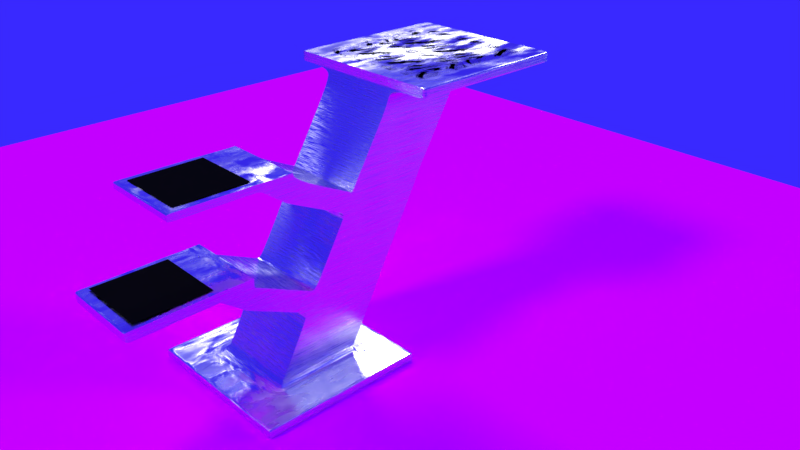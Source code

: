 # Source: SP_with_noise_textures.blend  (saved by Blender 2.79.0; exported with 4.5.12 LTS)
import bpy
from mathutils import Matrix  # noqa: F401  (used for matrix-valued properties, if any)

bpy.ops.wm.read_factory_settings(use_empty=True)
scene = bpy.context.scene
scene.name = 'Scene'

# ---- collections
col_collection_1 = bpy.data.collections.new('Collection 1'); scene.collection.children.link(col_collection_1)

# ---- images (referenced by path relative to the original .blend; pixels are not part of the script)
import os
ASSET_DIR = os.environ.get("B2B_ASSET_DIR", "")  # directory of the original .blend (textures are referenced by path, not embedded)
HERE = os.path.dirname(os.path.abspath(__file__))  # packed textures are extracted next to this script under _unpacked/

def load_image(name, relpath, width, height, colorspace="sRGB"):
    """Load a texture the original file referenced (path relative to the .blend, or extracted next to this script)."""
    p = next((c for c in (os.path.join(HERE, relpath), os.path.join(ASSET_DIR, relpath)) if relpath and os.path.exists(c)), "")
    if p:
        img = bpy.data.images.load(p, check_existing=True)
        img.name = name
    else:  # same state as the original file: an image datablock whose file is absent (Cycles renders it pink)
        img = bpy.data.images.new(name, width, height)
        img.source = "FILE"
        img.filepath = "//" + (relpath or name)
    img.colorspace_settings.name = colorspace
    return img
img_floor_material_png = load_image('floor material.png', 'floor material.png', 1024, 1024, 'sRGB')

# ---- materials (node trees are filled in below, after node groups)
mat_material_001 = bpy.data.materials.new('Material.001')
mat_material_001.alpha_threshold = 0.0
mat_material_001.roughness = 0.5
mat_material_002 = bpy.data.materials.new('Material.002')
mat_material_002.alpha_threshold = 0.0
mat_material_002.preview_render_type = 'CUBE'
mat_material_002.roughness = 0.5
mat_brushed_metal = bpy.data.materials.new('Brushed Metal')
mat_brushed_metal.alpha_threshold = 0.0
mat_brushed_metal.roughness = 0.5

# ---- material node trees
mat_material_001.use_nodes = True; mat_material_001.node_tree.nodes.clear()
_N = mat_material_001.node_tree.nodes; _L = mat_material_001.node_tree.links
n0 = _N.new('ShaderNodeOutputMaterial'); n0.name = 'Material Output'; n0.location = (300, 300)
n1 = _N.new('ShaderNodeBsdfDiffuse'); n1.name = 'Diffuse BSDF'; n1.location = (121, 296)
n2 = _N.new('ShaderNodeTexImage'); n2.name = 'Image Texture'; n2.location = (-76, 374)
n2.width = 140
n2.image = img_floor_material_png
n3 = _N.new('ShaderNodeTexCoord'); n3.name = 'Texture Coordinate'; n3.location = (-239, 387)
_L.new(n1.outputs[0], n0.inputs[0])
_L.new(n2.outputs[0], n1.inputs[0])
_L.new(n3.outputs[4], n2.inputs[0])
n0.is_active_output = True
mat_material_002.use_nodes = True; mat_material_002.node_tree.nodes.clear()
_N = mat_material_002.node_tree.nodes; _L = mat_material_002.node_tree.links
n0 = _N.new('ShaderNodeOutputMaterial'); n0.name = 'Material Output'; n0.location = (300, 300)
n1 = _N.new('ShaderNodeTexNoise'); n1.name = 'Noise Texture'; n1.location = (-85, 342)
n2 = _N.new('ShaderNodeBsdfDiffuse'); n2.name = 'Diffuse BSDF'; n2.location = (104, 316)
n2.inputs[0].default_value = (0.004242, 0.004242, 0.004242, 1.0)
_L.new(n2.outputs[0], n0.inputs[0])
_L.new(n1.outputs[1], n2.inputs[1])
n0.is_active_output = True
mat_brushed_metal.use_nodes = True; mat_brushed_metal.node_tree.nodes.clear()
_N = mat_brushed_metal.node_tree.nodes; _L = mat_brushed_metal.node_tree.links
n0 = _N.new('ShaderNodeValToRGB'); n0.name = 'ColorRamp.001'; n0.location = (-91, 94)
while len(n0.color_ramp.elements) > 1: n0.color_ramp.elements.remove(n0.color_ramp.elements[-1])
n0.color_ramp.elements[0].position = 0.4045; n0.color_ramp.elements[0].color = (0.214, 0.214, 0.214, 1.0)
_e = n0.color_ramp.elements.new(0.6273); _e.color = (0.6038, 0.6038, 0.6038, 1.0)
n1 = _N.new('ShaderNodeValToRGB'); n1.name = 'ColorRamp'; n1.location = (-83, 349)
while len(n1.color_ramp.elements) > 1: n1.color_ramp.elements.remove(n1.color_ramp.elements[-1])
n1.color_ramp.elements[0].position = 0.4045; n1.color_ramp.elements[0].color = (0.01002, 0.01002, 0.01002, 1.0)
_e = n1.color_ramp.elements.new(0.6273); _e.color = (0.1329, 0.1329, 0.1329, 1.0)
n2 = _N.new('NodeReroute'); n2.name = 'Reroute.001'; n2.location = (-138, 96)
n2.width = 16
n3 = _N.new('ShaderNodeMapping'); n3.name = 'Mapping'; n3.location = (-607, 429)
n3.inputs[3].default_value = (1.0, 1.0, 100.0)
n4 = _N.new('ShaderNodeTexCoord'); n4.name = 'Texture Coordinate'; n4.location = (-804, 419)
n5 = _N.new('ShaderNodeBump'); n5.name = 'Bump'; n5.location = (274, 430)
n5.hide = True
n5.inputs[0].default_value = 0.05
n5.inputs[1].default_value = 0.1
n5.inputs[2].default_value = 1.0
n6 = _N.new('ShaderNodeBsdfAnisotropic'); n6.name = 'Anisotropic BSDF'; n6.location = (447, 437)
n6.distribution = 'GGX'
n7 = _N.new('ShaderNodeOutputMaterial'); n7.name = 'Material Output'; n7.location = (663, 432)
n8 = _N.new('ShaderNodeValToRGB'); n8.name = 'ColorRamp.002'; n8.location = (-58, 594)
while len(n8.color_ramp.elements) > 1: n8.color_ramp.elements.remove(n8.color_ramp.elements[-1])
n8.color_ramp.elements[0].position = 0.3136; n8.color_ramp.elements[0].color = (0.05277, 0.05277, 0.05277, 1.0)
_e = n8.color_ramp.elements.new(0.5182); _e.color = (1.0, 1.0, 1.0, 1.0)
n9 = _N.new('ShaderNodeTexNoise'); n9.name = 'Noise Texture'; n9.location = (-332, 461)
n9.inputs[2].default_value = 10.0
n9.inputs[3].default_value = 16.0
n10 = _N.new('ShaderNodeMath'); n10.name = 'Math'; n10.location = (0, 0)
n10.operation = 'POWER'
_L.new(n2.outputs[0], n1.inputs[0])
_L.new(n3.outputs[0], n9.inputs[0])
_L.new(n4.outputs[0], n3.inputs[0])
_L.new(n2.outputs[0], n0.inputs[0])
_L.new(n0.outputs[0], n6.inputs[2])
_L.new(n1.outputs[0], n6.inputs[3])
_L.new(n9.outputs[0], n8.inputs[0])
_L.new(n8.outputs[0], n5.inputs[3])
_L.new(n5.outputs[0], n6.inputs[4])
_L.new(n6.outputs[0], n7.inputs[0])
_L.new(n9.outputs[1], n2.inputs[0])
_L.new(n1.outputs[0], n10.inputs[0])
_L.new(n10.outputs[0], n6.inputs[1])
n7.is_active_output = True

# ---- world
world_world = bpy.data.worlds.new('World'); scene.world = world_world
world_world.color = (0.04118, 0.02175, 1.0)
world_world.use_sun_shadow = False
world_world.sun_shadow_jitter_overblur = 0.0
world_world.cycles.sampling_method = 'MANUAL'

# ---- cameras
cam_camera = bpy.data.cameras.new('Camera')
cam_camera.clip_end = 100.0
cam_camera.lens = 35.0
cam_camera.sensor_width = 32.0
cam_camera.sensor_height = 18.0
cam_camera.ortho_scale = 7.314
cam_camera.dof.focus_distance = 0.0

# ---- lights
light_sun_001 = bpy.data.lights.new('Sun.001', 'SUN')
light_sun_001.transmission_factor = 0.0
light_sun_001.angle = 0.1993
light_sun_001.energy = 1.0
light_sun_001.shadow_buffer_clip_start = 0.5
light_sun_001.shadow_soft_size = 0.1
light_sun_001.shadow_cascade_max_distance = 1000.0
light_sun = bpy.data.lights.new('Sun', 'SUN')
light_sun.transmission_factor = 0.0
light_sun.angle = 0.1993
light_sun.energy = 1.0
light_sun.shadow_buffer_clip_start = 0.5
light_sun.shadow_soft_size = 0.1
light_sun.shadow_cascade_max_distance = 1000.0
light_hemi_001 = bpy.data.lights.new('Hemi.001', 'SUN')
light_hemi_001.transmission_factor = 0.0
light_hemi_001.angle = 0.1993
light_hemi_001.energy = 1.0
light_hemi_001.shadow_buffer_clip_start = 0.5
light_hemi_001.shadow_soft_size = 0.1
light_hemi_001.shadow_cascade_max_distance = 1000.0

# ---- meshes
me_plane_004 = bpy.data.meshes.new('Plane.004')
me_plane_004.from_pydata([(-1.0, -1.0, 0.0), (1.0, -1.0, 0.0), (-1.0, 1.0, 0.0), (1.0, 1.0, 0.0)], [], [(0, 1, 3, 2)])
me_plane_004.materials.append(mat_material_001)
me_plane_004.use_remesh_preserve_volume = False
me_plane_004.use_remesh_preserve_attributes = False
me_plane_004.use_mirror_vertex_groups = False
me_plane_004.update()
me_plane_003 = bpy.data.meshes.new('Plane.003')
me_plane_003.from_pydata([(-1.0, -1.0, 0.0), (1.0, -1.0, 0.0), (-1.0, 1.0, 0.0), (1.0, 1.0, 0.0)], [], [(0, 1, 3, 2)])
me_plane_003.materials.append(mat_material_002)
me_plane_003.use_remesh_preserve_volume = False
me_plane_003.use_remesh_preserve_attributes = False
me_plane_003.use_mirror_vertex_groups = False
me_plane_003.update()
me_plane_002 = bpy.data.meshes.new('Plane.002')
me_plane_002.from_pydata([(-1.0, -1.0, 0.0), (1.0, -1.0, 0.0), (-1.0, 1.0, 0.0), (1.0, 1.0, 0.0)], [], [(0, 1, 3, 2)])
me_plane_002.materials.append(mat_material_002)
me_plane_002.use_remesh_preserve_volume = False
me_plane_002.use_remesh_preserve_attributes = False
me_plane_002.use_mirror_vertex_groups = False
me_plane_002.update()
me_plane_001 = bpy.data.meshes.new('Plane.001')
me_plane_001.from_pydata([(-1.0, -1.0, 0.0), (1.0, -1.0, 0.0), (-1.0, 1.0, 0.0), (1.0, 1.0, 0.0)], [], [(0, 1, 3, 2)])
me_plane_001.materials.append(mat_material_002)
me_plane_001.use_remesh_preserve_volume = False
me_plane_001.use_remesh_preserve_attributes = False
me_plane_001.use_mirror_vertex_groups = False
me_plane_001.update()
me_plane = bpy.data.meshes.new('Plane')
me_plane.from_pydata([(-1.0, -1.0, 0.0), (1.0, -1.0, 0.0), (-1.0, 1.0, 0.0), (1.0, 1.0, 0.0), (-1.0, 0.0, 0.0), (0.0, -1.0, 0.0), (1.0, 0.0, 0.0), (0.0, 1.0, 0.0), (0.0, 0.0, 0.0), (-1.0, -0.5, 0.0), (0.5, -1.0, 0.0), (1.0, 0.5, 0.0), (-0.5, 1.0, 0.0), (-1.0, 0.5, 0.0), (-0.5, -1.0, 0.0), (1.0, -0.5, 0.0), (0.5, 1.0, 0.0), (0.0, 0.5, 0.0), (0.0, -0.5, 0.0), (-0.5, 0.0, 0.0), (0.5, 0.0, 0.0), (0.5, -0.5, 0.0), (-0.5, -0.5, 0.0), (-0.5, 0.5, 0.0), (0.5, 0.5, 0.0), (-1.0, -1.0, 0.113), (1.0, -1.0, 0.113), (-1.0, 1.0, 0.113), (1.0, 1.0, 0.113), (-1.0, 0.0, 0.113), (0.0, -1.0, 0.113), (1.0, 0.0, 0.113), (0.0, 1.0, 0.113), (-1.0, -0.5, 0.113), (0.5, -1.0, 0.113), (1.0, 0.5, 0.113), (-0.5, 1.0, 0.113), (-1.0, 0.5, 0.113), (-0.5, -1.0, 0.113), (1.0, -0.5, 0.113), (0.5, 1.0, 0.113), (0.0, 0.5, 0.113), (0.0, -0.5, 0.113), (-0.5, 0.0, 0.113), (0.5, 0.0, 0.113), (0.5, -0.5, 0.113), (-0.5, -0.5, 0.113), (-0.5, 0.5, 0.113), (0.5, 0.5, 0.113), (0.0, 0.037, 1.113), (0.5, 0.537, 1.113), (0.0, 1.037, 1.113), (-0.5, 0.537, 1.113), (0.5, 0.037, 1.113), (-0.5, 0.037, 1.113), (-0.5, 1.037, 1.113), (0.5, 1.037, 1.113), (0.0, 0.5823, 2.101), (0.0, 1.148, 3.113), (0.5, 1.082, 2.101), (0.0, 1.582, 2.101), (-0.5, 1.082, 2.101), (0.5, 0.5823, 2.101), (-0.5, 0.5823, 2.101), (-0.5, 1.582, 2.101), (0.5, 1.582, 2.101), (0.0, 0.5823, 2.101), (-0.5, -0.06804, 0.887), (0.5, 1.082, 2.101), (0.0, 1.582, 2.101), (-0.5, 1.082, 2.101), (0.5, 0.5823, 2.101), (-0.5, 0.5823, 2.101), (-0.5, 1.582, 2.101), (0.5, 1.582, 2.101), (0.0, 3.148, 3.113), (0.5, 1.648, 3.113), (0.0, 2.148, 3.113), (-0.5, 1.648, 3.113), (0.5, 1.148, 3.113), (-0.5, 1.148, 3.113), (-0.5, 2.148, 3.113), (0.5, 2.148, 3.113), (0.0, -0.06804, 0.887), (-0.5, 0.932, 0.887), (-0.5, 0.432, 0.887), (0.0, 0.932, 0.887), (0.5, 0.932, 0.887), (0.5, 0.432, 0.887), (0.5, -0.06804, 0.887), (-0.5, 1.48, 1.887), (-0.5, 0.9795, 1.887), (0.5, 0.9795, 1.887), (0.5, 1.48, 1.887), (-0.5, 0.4795, 1.887), (0.5, 0.4795, 1.887), (0.0, 1.48, 1.887), (0.0, 0.4795, 1.887), (0.0, 1.061, 2.887), (-0.5, 2.061, 2.887), (0.5, 2.061, 2.887), (0.0, 2.061, 2.887), (-0.5, 1.061, 2.887), (0.5, 1.061, 2.887), (0.5, 1.561, 2.887), (-0.5, 1.561, 2.887), (0.0, 1.148, 3.226), (0.0, 1.648, 3.226), (0.5, 1.648, 3.226), (0.0, 2.148, 3.226), (-0.5, 1.648, 3.226), (0.5, 1.148, 3.226), (-0.5, 1.148, 3.226), (-0.5, 2.148, 3.226), (0.5, 2.148, 3.226), (-0.5, 3.148, 3.113), (0.5, 3.148, 3.113), (0.0, 3.148, 3.226), (-0.5, 3.148, 3.226), (0.5, 3.148, 3.226), (1.0, 1.148, 3.226), (1.0, 1.148, 3.113), (1.0, 1.648, 3.113), (1.0, 1.648, 3.226), (1.0, 2.148, 3.113), (1.0, 2.148, 3.226), (1.0, 3.148, 3.113), (1.0, 3.148, 3.226), (-1.0, 1.648, 3.226), (-1.0, 1.648, 3.113), (-1.0, 1.148, 3.113), (-1.0, 1.148, 3.226), (-1.0, 2.148, 3.113), (-1.0, 2.148, 3.226), (-1.0, 3.148, 3.113), (-1.0, 3.148, 3.226), (0.5, 0.5823, 2.101), (0.0, 0.5823, 2.101), (-0.5, 0.5823, 2.101), (-0.5, 0.4795, 1.887), (0.0, 0.4795, 1.887), (0.5, 0.4795, 1.887), (0.5, -0.1625, 2.459), (0.0, -0.1625, 2.459), (-0.5, -0.1625, 2.459), (-0.5, -0.2653, 2.245), (0.0, -0.2653, 2.245), (0.5, -0.2653, 2.245), (0.0, -0.8174, 1.235), (0.0, -0.7124, 1.461), (0.5, -0.7124, 1.461), (-0.5, -0.7124, 1.461), (0.5, -0.8174, 1.235), (-0.5, -0.8174, 1.235), (0.5, -0.3187, 2.457), (0.5, -1.556, 2.464), (-0.5, -0.3187, 2.457), (-0.5, -0.5559, 2.462), (0.0, -0.5559, 2.462), (0.5, -0.5559, 2.462), (0.0, -1.114, 1.454), (0.0, -0.7124, 1.461), (0.5, -0.8651, 1.452), (-0.5, -0.8651, 1.452), (0.5, -1.114, 1.454), (-0.5, -1.114, 1.454), (0.0, -0.7124, 1.461), (0.0, -0.7124, 1.461), (0.5, -0.7124, 1.461), (-0.5, -0.7124, 1.461), (0.0, -1.114, 1.454), (0.5, -0.8651, 1.452), (-0.5, -0.8651, 1.452), (0.5, -1.114, 1.454), (-0.5, -1.114, 1.454), (0.0, -0.7147, 1.574), (0.5, -0.7124, 1.461), (-0.5, -0.7124, 1.461), (0.0, -1.114, 1.454), (0.5, -0.8651, 1.452), (-0.5, -0.8651, 1.452), (0.5, -1.114, 1.454), (-0.5, -1.114, 1.454), (0.5, -0.1622, 2.542), (0.5, -0.7124, 1.461), (-0.5, -0.7124, 1.461), (0.0, -1.114, 1.454), (0.5, -0.8651, 1.452), (-0.5, -0.8651, 1.452), (0.5, -1.114, 1.454), (-0.5, -1.114, 1.454), (0.0, -0.8674, 1.565), (0.5, -0.7147, 1.574), (-0.5, -0.7147, 1.574), (0.0, -1.117, 1.567), (0.5, -0.8674, 1.565), (-0.5, -0.8674, 1.565), (0.5, -1.117, 1.567), (-0.5, -1.117, 1.567), (0.0, -0.1622, 2.542), (-0.5, -0.1622, 2.542), (0.5, -0.3184, 2.54), (0.0, -0.3184, 2.54), (-0.5, -0.3184, 2.54), (-0.5, -0.5555, 2.545), (0.0, -0.5555, 2.545), (0.5, -0.5555, 2.545), (0.0, -1.556, 2.464), (-0.5, -1.556, 2.464), (0.5, -1.556, 2.548), (0.0, -1.556, 2.548), (-0.5, -1.556, 2.548), (0.0, -2.118, 1.553), (0.0, -2.115, 1.44), (0.5, -1.795, 1.44), (0.5, -1.797, 1.553), (-0.5, -1.795, 1.44), (-0.5, -1.797, 1.553), (0.0, -1.0, 0.0), (0.0, 1.0, 0.0), (0.0, 0.0, 0.0), (0.0, -0.5, 0.0), (0.0, 0.5, 0.0), (0.0, -1.0, 0.113), (0.0, 1.0, 0.113), (0.0, -0.5, 0.113), (0.0, 0.5, 0.113), (0.0, 0.037, 1.113), (0.0, 1.037, 1.113), (0.0, 0.5823, 2.101), (0.0, 1.582, 2.101), (0.0, 0.5823, 2.101), (0.0, 1.582, 2.101), (0.0, 1.148, 3.113), (0.0, 2.148, 3.113), (0.0, 0.932, 0.887), (0.0, -0.06804, 0.887), (0.0, 0.4795, 1.887), (0.0, 1.48, 1.887), (0.0, 2.061, 2.887), (0.0, 1.061, 2.887), (0.0, 1.648, 3.226), (0.0, 1.148, 3.226), (0.0, 2.148, 3.226), (0.0, 3.148, 3.113), (0.0, 3.148, 3.226), (0.0, 0.5823, 2.101), (0.0, 0.4795, 1.887), (0.0, -0.1625, 2.459), (0.0, -0.2653, 2.245), (0.0, -0.7124, 1.461), (0.0, -0.8174, 1.235), (0.0, -0.5559, 2.462), (0.0, -1.114, 1.454), (0.0, -0.7124, 1.461), (0.0, -1.114, 1.454), (0.0, -0.7124, 1.461), (0.0, -1.114, 1.454), (0.0, -0.7124, 1.461), (0.0, -1.114, 1.454), (0.0, -0.7147, 1.574), (0.0, -0.8674, 1.565), (0.0, -1.117, 1.567), (0.0, -0.1622, 2.542), (0.0, -0.3184, 2.54), (0.0, -0.5555, 2.545), (0.0, -1.556, 2.464), (0.0, -1.556, 2.548), (0.0, -2.115, 1.44), (0.0, -2.118, 1.553), (0.5, 1.0, 0.0), (0.5, 0.0, 0.0), (0.5, -1.0, 0.0), (0.5, -0.5, 0.0), (0.5, 0.5, 0.0), (0.5, 1.0, 0.113), (0.5, -1.0, 0.113), (0.5, -0.5, 0.113), (0.5, 0.5, 0.113), (0.5, 0.037, 1.113), (0.5, 1.037, 1.113), (0.5, 0.5823, 2.101), (0.5, 1.582, 2.101), (0.5, 0.5823, 2.101), (0.5, 1.582, 2.101), (0.5, 1.148, 3.113), (0.5, 2.148, 3.113), (0.5, -0.06804, 0.887), (0.5, 0.932, 0.887), (0.5, 0.4795, 1.887), (0.5, 1.48, 1.887), (0.5, 2.061, 2.887), (0.5, 1.061, 2.887), (0.5, 1.648, 3.226), (0.5, 1.148, 3.226), (0.5, 2.148, 3.226), (0.5, 3.148, 3.113), (0.5, 3.148, 3.226), (0.5, 0.5823, 2.101), (0.5, 0.4795, 1.887), (0.5, -0.1625, 2.459), (0.5, -0.2653, 2.245), (0.5, -0.7124, 1.461), (0.5, -0.8174, 1.235), (0.5, -0.5559, 2.462), (0.5, -1.114, 1.454), (0.5, -0.7124, 1.461), (0.5, -1.114, 1.454), (0.5, -0.7124, 1.461), (0.5, -1.114, 1.454), (0.5, -0.7124, 1.461), (0.5, -1.114, 1.454), (0.5, -0.7147, 1.574), (0.5, -0.8674, 1.565), (0.5, -1.117, 1.567), (0.5, -0.1622, 2.542), (0.5, -0.3184, 2.54), (0.5, -0.5555, 2.545), (0.5, -1.556, 2.464), (0.5, -1.556, 2.548), (0.5, -1.795, 1.44), (0.5, -1.797, 1.553), (0.5, 1.148, 3.226), (-0.5, 1.148, 3.226), (0.0, 1.148, 3.226), (0.0, 3.148, 3.226), (0.5, 3.148, 3.226), (-0.5, 3.148, 3.226), (1.0, 1.148, 3.226), (1.0, 1.648, 3.226), (1.0, 2.148, 3.226), (1.0, 3.148, 3.226), (-1.0, 1.648, 3.226), (-1.0, 1.148, 3.226), (-1.0, 2.148, 3.226), (-1.0, 3.148, 3.226), (0.0, 3.148, 3.226), (0.0, 1.148, 3.226), (0.5, 3.148, 3.226), (0.5, 1.148, 3.226), (-0.5, 1.0, 0.0), (-0.5, 0.0, 0.0), (-0.5, -0.5, 0.0), (-0.5, 0.5, 0.0), (-0.5, 1.0, 0.113), (-0.5, -0.5, 0.113), (-0.5, 0.5, 0.113), (-0.5, 0.037, 1.113), (-0.5, 1.037, 1.113), (-0.5, 0.5823, 2.101), (-0.5, 1.582, 2.101), (-0.5, 0.5823, 2.101), (-0.5, 1.582, 2.101), (-0.5, 1.148, 3.113), (-0.5, 2.148, 3.113), (-0.5, -0.06804, 0.887), (-0.5, 0.4795, 1.887), (-0.5, 1.061, 2.887), (-0.5, 1.648, 3.226), (-0.5, 1.148, 3.226), (-0.5, 2.148, 3.226), (-0.5, 3.148, 3.113), (-0.5, 3.148, 3.226), (-0.5, 0.5823, 2.101), (-0.5, 0.4795, 1.887), (-0.5, -0.1625, 2.459), (-0.5, -0.2653, 2.245), (-0.5, -0.7124, 1.461), (-0.5, -0.8174, 1.235), (-0.5, -0.5559, 2.462), (-0.5, -1.114, 1.454), (-0.5, -0.7124, 1.461), (-0.5, -1.114, 1.454), (-0.5, -0.7124, 1.461), (-0.5, -1.114, 1.454), (-0.5, -0.7124, 1.461), (-0.5, -1.114, 1.454), (-0.5, -0.7147, 1.574), (-0.5, -0.8674, 1.565), (-0.5, -1.117, 1.567), (-0.5, -0.1622, 2.542), (-0.5, -0.3184, 2.54), (-0.5, -0.5555, 2.545), (-0.5, -1.556, 2.464), (-0.5, -1.556, 2.548), (-0.5, -1.795, 1.44), (-0.5, -1.797, 1.553), (-0.5, -1.0, 0.0), (-0.5, -1.0, 0.113), (-0.5, 0.932, 0.887), (-0.5, 1.48, 1.887), (-0.5, 2.061, 2.887), (-0.5, 1.148, 3.226), (-0.5, 3.148, 3.226), (0.5, 1.0, 0.0), (0.5, 0.0, 0.0), (0.5, -0.5, 0.0), (0.5, 0.5, 0.0), (0.5, 1.0, 0.113), (0.5, -0.5, 0.113), (0.5, 0.5, 0.113), (0.5, 0.037, 1.113), (0.5, 1.037, 1.113), (0.5, 0.5823, 2.101), (0.5, 1.582, 2.101), (0.5, 0.5823, 2.101), (0.5, 1.582, 2.101), (0.5, 1.148, 3.113), (0.5, 2.148, 3.113), (0.5, -0.06804, 0.887), (0.5, 0.4795, 1.887), (0.5, 1.061, 2.887), (0.5, 1.648, 3.226), (0.5, 1.148, 3.226), (0.5, 2.148, 3.226), (0.5, 3.148, 3.113), (0.5, 3.148, 3.226), (0.5, 0.5823, 2.101), (0.5, 0.4795, 1.887), (0.5, -0.1625, 2.459), (0.5, -0.2653, 2.245), (0.5, -0.7124, 1.461), (0.5, -0.8174, 1.235), (0.5, -0.5559, 2.462), (0.5, -1.114, 1.454), (0.5, -0.7124, 1.461), (0.5, -1.114, 1.454), (0.5, -0.7124, 1.461), (0.5, -1.114, 1.454), (0.5, -0.7124, 1.461), (0.5, -1.114, 1.454), (0.5, -0.7147, 1.574), (0.5, -0.8674, 1.565), (0.5, -1.117, 1.567), (0.5, -0.1622, 2.542), (0.5, -0.3184, 2.54), (0.5, -0.5555, 2.545), (0.5, -1.556, 2.464), (0.5, -1.556, 2.548), (0.5, -2.115, 1.44), (0.5, -2.118, 1.553), (0.5, -1.0, 0.0), (0.5, -1.0, 0.113), (0.5, 0.932, 0.887), (0.5, 1.48, 1.887), (0.5, 2.061, 2.887), (0.5, 1.148, 3.226), (0.5, 3.148, 3.226), (-0.5, -1.0, 0.0), (-0.5, -1.0, 0.113), (-0.5, 0.932, 0.887), (-0.5, 1.48, 1.887), (-0.5, 2.061, 2.887), (-0.5, 3.148, 3.226), (-0.5, 1.0, 0.0), (-0.5, 0.0, 0.0), (-0.5, -0.5, 0.0), (-0.5, 0.5, 0.0), (-0.5, 1.0, 0.113), (-0.5, -0.5, 0.113), (-0.5, 0.5, 0.113), (-0.5, 0.037, 1.113), (-0.5, 1.037, 1.113), (-0.5, 0.5823, 2.101), (-0.5, 1.582, 2.101), (-0.5, 0.5823, 2.101), (-0.5, 1.582, 2.101), (-0.5, 1.148, 3.113), (-0.5, 2.148, 3.113), (-0.5, -0.06804, 0.887), (-0.5, 0.4795, 1.887), (-0.5, 1.061, 2.887), (-0.5, 1.648, 3.226), (-0.5, 1.148, 3.226), (-0.5, 2.148, 3.226), (-0.5, 3.148, 3.113), (-0.5, 3.148, 3.226), (-0.5, 0.5823, 2.101), (-0.5, 0.4795, 1.887), (-0.5, -0.1625, 2.459), (-0.5, -0.2653, 2.245), (-0.5, -0.7124, 1.461), (-0.5, -0.8174, 1.235), (-0.5, -0.5559, 2.462), (-0.5, -1.114, 1.454), (-0.5, -0.7124, 1.461), (-0.5, -1.114, 1.454), (-0.5, -0.7124, 1.461), (-0.5, -1.114, 1.454), (-0.5, -0.7124, 1.461), (-0.5, -1.114, 1.454), (-0.5, -0.7147, 1.574), (-0.5, -0.8674, 1.565), (-0.5, -1.117, 1.567), (-0.5, -0.1622, 2.542), (-0.5, -0.3184, 2.54), (-0.5, -0.5555, 2.545), (-0.5, -1.556, 2.464), (-0.5, -1.556, 2.548), (-0.5, -2.115, 1.44), (-0.5, -2.118, 1.553), (-0.5, 1.148, 3.226), (0.5, 3.148, 3.113), (0.5, 3.148, 3.226), (0.0, 3.148, 3.113), (-0.5, 3.148, 3.113), (0.0, 3.148, 3.226), (-0.5, 3.148, 3.226), (1.0, 3.148, 3.113), (1.0, 3.148, 3.226), (-1.0, 3.148, 3.113), (-1.0, 3.148, 3.226), (0.0, 3.148, 3.226), (0.0, 3.148, 3.113), (0.5, 3.148, 3.226), (0.5, 3.148, 3.113), (-1.0, 3.148, 3.226), (1.0, 3.148, 3.226), (-0.5, 3.148, 3.226), (-0.5, 3.148, 3.113), (0.5, 3.148, 3.226), (0.5, 3.148, 3.113), (-0.5, 3.148, 3.113), (-0.5, 3.148, 3.226), (1.0, -0.5, 0.0), (0.0, -0.5, 0.0), (-1.0, -0.5, 0.0), (0.5, -0.5, 0.0), (-0.5, -0.5, 0.0), (1.0, -0.5, 0.113), (-1.0, -0.5, 0.113), (0.5, -0.5, 0.113), (-0.5, -0.5, 0.113), (0.5, 0.037, 1.113), (-0.5, 0.037, 1.113), (0.5, 0.5823, 2.101), (-0.5, 0.5823, 2.101), (0.5, 0.5823, 2.101), (-0.5, 0.5823, 2.101), (0.5, 1.148, 3.113), (-0.5, 1.148, 3.113), (0.5, -0.06804, 0.887), (-0.5, -0.06804, 0.887), (-0.5, 0.4795, 1.887), (0.5, 0.4795, 1.887), (0.5, 1.061, 2.887), (-0.5, 1.061, 2.887), (0.0, 1.148, 3.226), (0.5, 1.148, 3.226), (-0.5, 1.148, 3.226), (1.0, 1.148, 3.113), (1.0, 1.148, 3.226), (-1.0, 1.148, 3.113), (-1.0, 1.148, 3.226), (0.0, 1.148, 3.226), (0.0, -0.5, 0.0), (0.5, 1.148, 3.226), (0.5, -0.5, 0.0), (-1.0, 1.148, 3.226), (1.0, 1.148, 3.226), (-0.5, -0.5, 0.0), (-0.5, 1.148, 3.226), (0.5, -0.5, 0.0), (0.5, 1.148, 3.226), (-0.5, -0.5, 0.0), (-0.5, 1.148, 3.226), (0.0, -1.556, 2.548), (0.5, -1.556, 2.548), (0.5, -1.556, 2.464), (0.0, -1.556, 2.464), (-0.5, -1.556, 2.548), (-0.5, -1.556, 2.464), (0.0, -1.556, 2.464), (0.0, -1.556, 2.548), (0.5, -1.556, 2.548), (0.5, -1.556, 2.464), (-0.5, -1.556, 2.464), (-0.5, -1.556, 2.548), (0.5, -1.556, 2.464), (0.5, -1.556, 2.548), (-0.5, -1.556, 2.548), (-0.5, -1.556, 2.464), (0.5, -1.795, 1.44), (0.0, -1.795, 1.44), (0.0, -1.797, 1.553), (0.5, -1.797, 1.553), (-0.5, -1.795, 1.44), (-0.5, -1.797, 1.553), (0.0, -1.797, 1.553), (0.0, -1.795, 1.44), (0.5, -1.795, 1.44), (0.5, -1.797, 1.553), (-0.5, -1.795, 1.44), (-0.5, -1.797, 1.553), (0.5, -1.795, 1.44), (0.5, -1.797, 1.553), (-0.5, -1.797, 1.553), (-0.5, -1.795, 1.44), (0.5, -0.5555, 2.545), (0.0, -0.5559, 2.462), (-0.5, -0.5559, 2.462), (0.0, -0.5555, 2.545), (0.5, -0.5559, 2.462), (-0.5, -0.5555, 2.545), (0.0, -0.5559, 2.462), (0.0, -0.5555, 2.545), (0.5, -0.5555, 2.545), (0.5, -0.5559, 2.462), (-0.5, -0.5559, 2.462), (-0.5, -0.5555, 2.545), (0.5, -0.5559, 2.462), (0.5, -0.5555, 2.545), (-0.5, -0.5555, 2.545), (-0.5, -0.5559, 2.462), (0.0, -1.114, 1.454), (0.5, -1.117, 1.567), (-0.5, -1.117, 1.567), (0.5, -1.114, 1.454), (0.0, -1.117, 1.567), (-0.5, -1.114, 1.454), (0.0, -1.117, 1.567), (0.0, -1.114, 1.454), (0.5, -1.114, 1.454), (0.5, -1.117, 1.567), (-0.5, -1.114, 1.454), (-0.5, -1.117, 1.567), (0.5, -1.114, 1.454), (0.5, -1.117, 1.567), (-0.5, -1.117, 1.567), (-0.5, -1.114, 1.454), (0.5, -0.7124, 1.461), (0.0, -0.8174, 1.235), (-0.5, -0.8174, 1.235), (-0.5, -0.7124, 1.461), (0.5, -0.8174, 1.235), (0.5, -0.7124, 1.461), (-0.5, -0.7124, 1.461), (0.5, -0.7124, 1.461), (-0.5, -0.7124, 1.461), (0.5, -0.7124, 1.461), (-0.5, -0.7124, 1.461), (0.0, -0.7147, 1.574), (0.5, -0.7147, 1.574), (-0.5, -0.7147, 1.574), (0.0, -0.7147, 1.574), (0.0, -0.8174, 1.235), (0.5, -0.7147, 1.574), (0.5, -0.8174, 1.235), (-0.5, -0.8174, 1.235), (-0.5, -0.7147, 1.574), (0.5, -0.8174, 1.235), (0.5, -0.7147, 1.574), (-0.5, -0.7147, 1.574), (-0.5, -0.8174, 1.235), (-0.5, -0.2653, 2.245), (-0.5, -0.1625, 2.459), (0.5, -0.1625, 2.459), (0.5, -0.2653, 2.245), (0.0, -0.2653, 2.245), (-0.5, -0.1622, 2.542), (0.0, -0.1622, 2.542), (0.5, -0.1622, 2.542), (0.0, -0.1622, 2.542), (0.0, -0.2653, 2.245), (0.5, -0.1622, 2.542), (0.5, -0.2653, 2.245), (-0.5, -0.2653, 2.245), (-0.5, -0.1622, 2.542), (0.5, -0.2653, 2.245), (0.5, -0.1622, 2.542), (-0.5, -0.1622, 2.542), (-0.5, -0.2653, 2.245), (-1.0, -1.0, 0.0), (1.0, -1.0, 0.0), (0.0, -1.0, 0.0), (0.5, -1.0, 0.0), (-0.5, -1.0, 0.0), (-1.0, -1.0, 0.113), (1.0, -1.0, 0.113), (0.0, -1.0, 0.113), (0.5, -1.0, 0.113), (-0.5, -1.0, 0.113), (0.0, -1.0, 0.113), (0.0, -1.0, 0.0), (0.5, -1.0, 0.113), (0.5, -1.0, 0.0), (-0.5, -1.0, 0.0), (-0.5, -1.0, 0.113), (0.5, -1.0, 0.0), (0.5, -1.0, 0.113), (-0.5, -1.0, 0.0), (-0.5, -1.0, 0.113), (1.0, 1.0, 0.0), (0.0, 1.0, 0.0), (-1.0, 1.0, 0.0), (-0.5, 1.0, 0.0), (0.5, 1.0, 0.0), (1.0, 1.0, 0.113), (0.0, 1.0, 0.113), (-1.0, 1.0, 0.113), (-0.5, 1.0, 0.113), (0.5, 1.0, 0.113), (0.0, 1.0, 0.113), (0.0, 1.0, 0.0), (0.5, 1.0, 0.113), (0.5, 1.0, 0.0), (-0.5, 1.0, 0.0), (-0.5, 1.0, 0.113), (0.5, 1.0, 0.0), (0.5, 1.0, 0.113), (-0.5, 1.0, 0.0), (-0.5, 1.0, 0.113), (-1.0, 1.0, 0.0), (-1.0, 0.0, 0.0), (-1.0, -1.0, 0.0), (-1.0, -0.5, 0.0), (-1.0, 0.5, 0.0), (-1.0, 1.0, 0.113), (-1.0, 0.0, 0.113), (-1.0, -1.0, 0.113), (-1.0, -0.5, 0.113), (-1.0, 0.5, 0.113), (-1.0, -0.5, 0.113), (-1.0, -0.5, 0.0), (-1.0, -1.0, 0.113), (-1.0, -1.0, 0.0), (-1.0, 1.0, 0.113), (-1.0, 1.0, 0.0), (1.0, -1.0, 0.0), (1.0, 1.0, 0.0), (1.0, 0.0, 0.0), (1.0, -0.5, 0.0), (1.0, 0.5, 0.0), (1.0, -1.0, 0.113), (1.0, 1.0, 0.113), (1.0, 0.0, 0.113), (1.0, -0.5, 0.113), (1.0, 0.5, 0.113), (1.0, -0.5, 0.113), (1.0, -0.5, 0.0), (1.0, -1.0, 0.113), (1.0, -1.0, 0.0), (1.0, 1.0, 0.113), (1.0, 1.0, 0.0), (-1.0, 0.5, 0.0), (1.0, 0.5, 0.0), (0.0, 0.5, 0.0), (-0.5, 0.5, 0.0), (0.5, 0.5, 0.0), (-1.0, 0.5, 0.113), (1.0, 0.5, 0.113), (-0.5, 0.5, 0.113), (0.5, 0.5, 0.113), (-0.5, 1.037, 1.113), (0.5, 1.037, 1.113), (-0.5, 1.582, 2.101), (0.5, 1.582, 2.101), (-0.5, 1.582, 2.101), (0.5, 1.582, 2.101), (-0.5, 2.148, 3.113), (0.5, 2.148, 3.113), (0.5, 0.932, 0.887), (-0.5, 0.932, 0.887), (0.5, 1.48, 1.887), (-0.5, 1.48, 1.887), (-0.5, 2.061, 2.887), (0.5, 2.061, 2.887), (0.0, 2.148, 3.226), (-0.5, 2.148, 3.226), (0.5, 2.148, 3.226), (1.0, 2.148, 3.113), (1.0, 2.148, 3.226), (-1.0, 2.148, 3.113), (-1.0, 2.148, 3.226), (0.0, 2.148, 3.226), (0.0, 0.5, 0.0), (0.5, 2.148, 3.226), (0.5, 0.5, 0.0), (-1.0, 2.148, 3.226), (1.0, 2.148, 3.226), (-0.5, 0.5, 0.0), (-0.5, 2.148, 3.226), (0.5, 0.5, 0.0), (0.5, 2.148, 3.226), (-0.5, 0.5, 0.0), (-0.5, 2.148, 3.226), (-1.0, 0.5, 0.113), (-1.0, 0.5, 0.0), (1.0, 0.5, 0.113), (1.0, 0.5, 0.0), (-0.5, -0.4733, 0.1608), (-0.5, 0.5267, 0.1608), (0.5, 0.5267, 0.1608), (0.5, 0.0267, 0.1608), (0.0, -0.4733, 0.1608), (-0.5, 0.0267, 0.1608), (0.0, 0.5267, 0.1608), (0.5, -0.4733, 0.1608), (0.0, -0.4733, 0.1608), (0.0, 0.5267, 0.1608), (0.5, 0.5267, 0.1608), (0.5, -0.4733, 0.1608), (-0.5, -0.4733, 0.1608), (-0.5, 0.5267, 0.1608), (0.5, -0.4733, 0.1608), (0.5, 0.5267, 0.1608), (-0.5, 0.5267, 0.1608), (-0.5, -0.4733, 0.1608), (-0.5, -0.4733, 0.1608), (0.5, -0.4733, 0.1608), (-0.5, 0.5267, 0.1608), (0.5, 0.5267, 0.1608), (0.5, -0.4427, 1.061), (0.0, -0.4427, 1.061), (0.5, -0.3377, 1.287), (-0.5, -0.4427, 1.061), (-0.5, -0.3377, 1.287), (0.0, -0.3377, 1.287), (0.0, -0.3377, 1.287), (0.0, -0.4427, 1.061), (0.5, -0.3377, 1.287), (0.5, -0.4427, 1.061), (-0.5, -0.4427, 1.061), (-0.5, -0.3377, 1.287), (0.5, -0.4427, 1.061), (0.5, -0.3377, 1.287), (-0.5, -0.3377, 1.287), (-0.5, -0.4427, 1.061), (0.5, -0.4427, 1.061), (0.5, -0.3377, 1.287), (0.0, -0.3377, 1.287), (0.0, -0.4427, 1.061), (0.5, -0.3377, 1.287), (0.5, -0.4427, 1.061), (-0.5, -0.4427, 1.061), (-0.5, -0.3377, 1.287), (0.5, -0.4427, 1.061), (0.5, -0.3377, 1.287), (-0.5, -0.3377, 1.287), (-0.5, -0.4427, 1.061), (0.0, -0.4427, 1.061), (-0.5, -0.4427, 1.061), (-0.5, -0.3377, 1.287), (0.0, -0.3377, 1.287), (0.0, -0.1032, 0.9033), (-0.5, -0.1032, 0.9033), (-0.5, 0.00184, 1.129), (0.0, 0.00184, 1.129), (0.5, -0.1032, 0.9033), (0.5, 0.00184, 1.129), (0.0, 0.00184, 1.129), (0.0, -0.1032, 0.9033), (0.5, 0.00184, 1.129), (0.5, -0.1032, 0.9033), (-0.5, -0.1032, 0.9033), (-0.5, 0.00184, 1.129), (0.5, -0.1032, 0.9033), (0.5, 0.00184, 1.129), (-0.5, 0.00184, 1.129), (-0.5, -0.1032, 0.9033), (0.5, 1.148, 3.113), (0.5, 3.148, 3.113), (1.0, 1.148, 3.113), (1.0, 2.148, 3.113), (1.0, 3.148, 3.113), (-1.0, 1.648, 3.113), (-0.5, 1.148, 3.113), (0.0, 1.148, 3.113), (0.0, 3.148, 3.113), (-0.5, 3.148, 3.113), (1.0, 1.648, 3.113), (-1.0, 1.148, 3.113), (-1.0, 2.148, 3.113), (-1.0, 3.148, 3.113), (0.0, 3.148, 3.113), (0.0, 1.148, 3.113), (0.5, 3.148, 3.113), (0.5, 1.148, 3.113), (-0.5, 3.148, 3.113), (-0.5, 1.148, 3.113), (0.5, 3.148, 3.113), (0.5, 1.148, 3.113), (-0.5, 3.148, 3.113), (-0.5, 1.148, 3.113), (-1.0, 3.148, 3.113), (1.0, 3.148, 3.113), (1.0, 1.148, 3.113), (-1.0, 1.148, 3.113), (1.0, 2.148, 3.113), (-1.0, 2.148, 3.113), (0.0, 1.1, 2.989), (-0.5, 2.1, 2.989), (0.0, 2.1, 2.989), (0.5, 1.1, 2.989), (-0.5, 1.6, 2.989), (0.5, 2.1, 2.989), (-0.5, 1.1, 2.989), (0.5, 1.6, 2.989), (0.0, 2.1, 2.989), (0.0, 1.1, 2.989), (0.5, 2.1, 2.989), (0.5, 1.1, 2.989), (-0.5, 1.1, 2.989), (-0.5, 2.1, 2.989), (0.5, 1.1, 2.989), (0.5, 2.1, 2.989), (-0.5, 2.1, 2.989), (-0.5, 1.1, 2.989), (0.5, 1.1, 2.989), (-0.5, 1.1, 2.989), (-0.5, 2.1, 2.989), (0.5, 2.1, 2.989), (0.5, -1.795, 1.44), (0.0, -2.118, 1.553), (-0.5, -1.795, 1.44), (0.0, -2.118, 1.553), (0.0, -2.115, 1.44), (0.5, -1.795, 1.44), (0.5, -1.797, 1.553), (-0.5, -1.795, 1.44), (-0.5, -1.797, 1.553), (0.5, -2.115, 1.44), (0.5, -2.118, 1.553), (-0.5, -2.118, 1.553), (-0.5, -2.115, 1.44), (0.0, -2.115, 1.44), (0.5, -1.797, 1.553), (-0.5, -1.797, 1.553), (0.5, -1.0, 0.0), (0.5, -1.0, 0.113), (0.5, 0.932, 0.887), (0.5, 1.48, 1.887), (0.5, 2.061, 2.887), (0.5, 3.148, 3.226), (0.5, 1.0, 0.0), (0.5, 0.0, 0.0), (0.5, -0.5, 0.0), (0.5, 0.5, 0.0), (0.5, 1.0, 0.113), (0.5, -0.5, 0.113), (0.5, 0.5, 0.113), (0.5, 0.037, 1.113), (0.5, 1.037, 1.113), (0.5, 0.5823, 2.101), (0.5, 1.582, 2.101), (0.5, 0.5823, 2.101), (0.5, 1.582, 2.101), (0.5, 1.148, 3.113), (0.5, 2.148, 3.113), (0.5, -0.06804, 0.887), (0.5, 0.4795, 1.887), (0.5, 1.061, 2.887), (0.5, 1.648, 3.226), (0.5, 1.148, 3.226), (0.5, 2.148, 3.226), (0.5, 3.148, 3.113), (0.5, 3.148, 3.226), (0.5, 0.5823, 2.101), (0.5, 0.4795, 1.887), (0.5, -0.1625, 2.459), (0.5, -0.2653, 2.245), (0.5, -0.7124, 1.461), (0.5, -0.8174, 1.235), (0.5, -0.5559, 2.462), (0.5, -1.114, 1.454), (0.5, -0.7124, 1.461), (0.5, -1.114, 1.454), (0.5, -0.7124, 1.461), (0.5, -1.114, 1.454), (0.5, -0.7124, 1.461), (0.5, -1.114, 1.454), (0.5, -0.7147, 1.574), (0.5, -0.8674, 1.565), (0.5, -1.117, 1.567), (0.5, -0.1622, 2.542), (0.5, -0.3184, 2.54), (0.5, -0.5555, 2.545), (0.5, -1.556, 2.464), (0.5, -1.556, 2.548), (0.5, -2.115, 1.44), (0.5, -2.118, 1.553), (0.5, 1.148, 3.226), (0.5, 3.148, 3.113), (0.5, 3.148, 3.226), (0.5, -0.5, 0.0), (0.5, 1.148, 3.226), (0.5, -1.556, 2.548), (0.5, -1.556, 2.464), (0.5, -1.797, 1.553), (0.5, -1.795, 1.44), (0.5, -0.5559, 2.462), (0.5, -0.5555, 2.545), (0.5, -1.114, 1.454), (0.5, -1.117, 1.567), (0.5, -0.7147, 1.574), (0.5, -0.8174, 1.235), (0.5, -0.1622, 2.542), (0.5, -0.2653, 2.245), (0.5, -1.0, 0.0), (0.5, -1.0, 0.113), (0.5, 1.0, 0.0), (0.5, 1.0, 0.113), (0.5, 0.5, 0.0), (0.5, 2.148, 3.226), (0.5, 0.5267, 0.1608), (0.5, -0.4733, 0.1608), (0.5, -0.3377, 1.287), (0.5, -0.4427, 1.061), (0.5, -0.3377, 1.287), (0.5, -0.4427, 1.061), (0.5, -0.1032, 0.9033), (0.5, 0.00184, 1.129), (0.5, 3.148, 3.113), (0.5, 1.148, 3.113), (0.5, 2.1, 2.989), (0.5, 1.1, 2.989), (0.5, -2.118, 1.553), (0.5, -2.115, 1.44), (0.0, 1.0, 0.0), (0.0, 0.0, 0.0), (0.0, -0.5, 0.0), (0.0, 0.5, 0.0), (0.0, 1.0, 0.113), (0.0, -0.5, 0.113), (0.0, 0.5, 0.113), (0.0, 0.037, 1.113), (0.0, 1.037, 1.113), (0.0, 0.5823, 2.101), (0.0, 1.582, 2.101), (0.0, 0.5823, 2.101), (0.0, 1.582, 2.101), (0.0, 1.148, 3.113), (0.0, 2.148, 3.113), (0.0, -0.06804, 0.887), (0.0, 0.4795, 1.887), (0.0, 1.061, 2.887), (0.0, 1.648, 3.226), (0.0, 1.148, 3.226), (0.0, 2.148, 3.226), (0.0, 3.148, 3.113), (0.0, 3.148, 3.226), (0.0, 0.5823, 2.101), (0.0, 0.4795, 1.887), (0.0, -0.1625, 2.459), (0.0, -0.2653, 2.245), (0.0, -0.7124, 1.461), (0.0, -0.8174, 1.235), (0.0, -0.5559, 2.462), (0.0, -1.114, 1.454), (0.0, -0.7124, 1.461), (0.0, -1.114, 1.454), (0.0, -0.7124, 1.461), (0.0, -1.114, 1.454), (0.0, -0.7124, 1.461), (0.0, -1.114, 1.454), (0.0, -0.7147, 1.574), (0.0, -0.8674, 1.565), (0.0, -1.117, 1.567), (0.0, -0.1622, 2.542), (0.0, -0.3184, 2.54), (0.0, -0.5555, 2.545), (0.0, -1.556, 2.464), (0.0, -1.556, 2.548), (0.0, -2.115, 1.44), (0.0, -2.118, 1.553), (0.0, 1.148, 3.226), (0.0, -1.0, 0.0), (0.0, -1.0, 0.113), (0.0, 0.932, 0.887), (0.0, 1.48, 1.887), (0.0, 2.061, 2.887), (0.0, 3.148, 3.226), (0.0, 3.148, 3.226), (0.0, 3.148, 3.113), (0.0, 1.148, 3.226), (0.0, -0.5, 0.0), (0.0, -1.556, 2.464), (0.0, -1.556, 2.548), (0.0, -1.795, 1.44), (0.0, -1.797, 1.553), (0.0, -0.5555, 2.545), (0.0, -0.5559, 2.462), (0.0, -1.117, 1.567), (0.0, -1.114, 1.454), (0.0, -0.8174, 1.235), (0.0, -0.7147, 1.574), (0.0, -0.2653, 2.245), (0.0, -0.1622, 2.542), (0.0, -1.0, 0.113), (0.0, -1.0, 0.0), (0.0, 1.0, 0.113), (0.0, 1.0, 0.0), (0.0, 2.148, 3.226), (0.0, 0.5, 0.0), (0.0, -0.4733, 0.1608), (0.0, 0.5267, 0.1608), (0.0, -0.4427, 1.061), (0.0, -0.3377, 1.287), (0.0, -0.4427, 1.061), (0.0, -0.3377, 1.287), (0.0, 0.00184, 1.129), (0.0, -0.1032, 0.9033), (0.0, 1.148, 3.113), (0.0, 3.148, 3.113), (0.0, 1.1, 2.989), (0.0, 2.1, 2.989), (0.0, -2.115, 1.44), (0.0, -2.118, 1.553), (-0.5, 1.0, 0.0), (-0.5, 0.0, 0.0), (-0.5, -0.5, 0.0), (-0.5, 0.5, 0.0), (-0.5, 1.0, 0.113), (-0.5, -0.5, 0.113), (-0.5, 0.5, 0.113), (-0.5, 0.037, 1.113), (-0.5, 1.037, 1.113), (-0.5, 0.5823, 2.101), (-0.5, 1.582, 2.101), (-0.5, 0.5823, 2.101), (-0.5, 1.582, 2.101), (-0.5, 1.148, 3.113), (-0.5, 2.148, 3.113), (-0.5, -0.06804, 0.887), (-0.5, 0.4795, 1.887), (-0.5, 1.061, 2.887), (-0.5, 1.648, 3.226), (-0.5, 1.148, 3.226), (-0.5, 2.148, 3.226), (-0.5, 3.148, 3.113), (-0.5, 3.148, 3.226), (-0.5, 0.5823, 2.101), (-0.5, 0.4795, 1.887), (-0.5, -0.1625, 2.459), (-0.5, -0.2653, 2.245), (-0.5, -0.7124, 1.461), (-0.5, -0.8174, 1.235), (-0.5, -0.5559, 2.462), (-0.5, -1.114, 1.454), (-0.5, -0.7124, 1.461), (-0.5, -1.114, 1.454), (-0.5, -0.7124, 1.461), (-0.5, -1.114, 1.454), (-0.5, -0.7124, 1.461), (-0.5, -1.114, 1.454), (-0.5, -0.7147, 1.574), (-0.5, -0.8674, 1.565), (-0.5, -1.117, 1.567), (-0.5, -0.1622, 2.542), (-0.5, -0.3184, 2.54), (-0.5, -0.5555, 2.545), (-0.5, -1.556, 2.464), (-0.5, -1.556, 2.548), (-0.5, -2.115, 1.44), (-0.5, -2.118, 1.553), (-0.5, 1.148, 3.226), (-0.5, -1.0, 0.0), (-0.5, -1.0, 0.113), (-0.5, 0.932, 0.887), (-0.5, 1.48, 1.887), (-0.5, 2.061, 2.887), (-0.5, 3.148, 3.226), (-0.5, 3.148, 3.226), (-0.5, 3.148, 3.113), (-0.5, 1.148, 3.226), (-0.5, -0.5, 0.0), (-0.5, -1.556, 2.464), (-0.5, -1.556, 2.548), (-0.5, -1.795, 1.44), (-0.5, -1.797, 1.553), (-0.5, -0.5555, 2.545), (-0.5, -0.5559, 2.462), (-0.5, -1.117, 1.567), (-0.5, -1.114, 1.454), (-0.5, -0.8174, 1.235), (-0.5, -0.7147, 1.574), (-0.5, -0.2653, 2.245), (-0.5, -0.1622, 2.542), (-0.5, -1.0, 0.113), (-0.5, -1.0, 0.0), (-0.5, 1.0, 0.113), (-0.5, 1.0, 0.0), (-0.5, 2.148, 3.226), (-0.5, 0.5, 0.0), (-0.5, -0.4733, 0.1608), (-0.5, 0.5267, 0.1608), (-0.5, -0.4427, 1.061), (-0.5, -0.3377, 1.287), (-0.5, -0.4427, 1.061), (-0.5, -0.3377, 1.287), (-0.5, 0.00184, 1.129), (-0.5, -0.1032, 0.9033), (-0.5, 1.148, 3.113), (-0.5, 3.148, 3.113), (-0.5, 1.1, 2.989), (-0.5, 2.1, 2.989), (-0.5, -2.115, 1.44), (-0.5, -2.118, 1.553)], [], [(743, 729, 3, 692), (703, 219, 7, 693), (555, 220, 8, 525), (739, 730, 6, 524), (557, 271, 20, 527), (685, 273, 21, 675), (741, 731, 15, 673), (723, 713, 19, 528), (725, 715, 22, 676), (683, 221, 18, 674), (727, 712, 12, 695), (787, 716, 23, 747), (775, 222, 17, 746), (705, 270, 16, 696), (777, 274, 24, 748), (789, 732, 11, 745), (742, 697, 28, 734), (702, 698, 32, 224), (542, 67, 54, 534), (738, 529, 31, 735), (1068, 86, 51, 1026), (684, 680, 45, 277), (740, 678, 39, 736), (722, 532, 43, 718), (724, 681, 46, 720), (682, 679, 42, 225), (726, 700, 36, 717), (786, 751, 47, 721), (828, 829, 150, 152), (704, 701, 40, 275), (762, 85, 52, 753), (788, 750, 35, 737), (272, 10, 34, 276), (524, 6, 31, 529), (745, 11, 35, 750), (1018, 7, 32, 1022), (672, 0, 25, 677), (340, 12, 36, 344), (728, 1, 26, 733), (694, 13, 37, 699), (692, 3, 28, 697), (714, 14, 38, 719), (712, 2, 27, 717), (673, 15, 39, 678), (744, 4, 29, 749), (729, 16, 40, 734), (526, 9, 33, 530), (218, 5, 30, 223), (544, 92, 59, 535), (543, 94, 63, 536), (764, 91, 61, 755), (763, 93, 65, 756), (761, 87, 56, 754), (833, 828, 152, 303), (389, 84, 55, 348), (541, 88, 50, 533), (536, 63, 72, 538), (755, 61, 70, 757), (756, 65, 74, 758), (281, 62, 71, 283), (1069, 96, 60, 1028), (390, 90, 64, 350), (95, 62, 136, 141), (1027, 57, 137, 1041), (901, 893, 79, 285), (899, 890, 58, 233), (903, 891, 81, 354), (1105, 892, 77, 1032), (535, 59, 68, 537), (1028, 60, 69, 1030), (350, 64, 73, 352), (229, 57, 66, 231), (1073, 504, 75, 1039), (860, 79, 121, 862), (548, 111, 120, 551), (549, 110, 128, 553), (911, 895, 82, 760), (910, 894, 78, 759), (909, 896, 80, 540), (908, 897, 76, 539), (809, 793, 88, 541), (803, 791, 84, 389), (801, 797, 89, 287), (811, 792, 87, 761), (810, 795, 85, 762), (798, 794, 83, 236), (1095, 796, 86, 1068), (808, 790, 67, 542), (279, 53, 95, 289), (227, 49, 97, 237), (348, 55, 90, 390), (1026, 51, 96, 1069), (754, 56, 93, 763), (753, 52, 91, 764), (534, 54, 94, 543), (533, 50, 92, 544), (537, 68, 104, 545), (538, 72, 102, 546), (757, 70, 105, 765), (758, 74, 100, 766), (1030, 69, 101, 1070), (352, 73, 99, 391), (231, 66, 98, 240), (283, 71, 103, 292), (554, 547, 107, 241), (556, 548, 108, 293), (774, 767, 109, 243), (776, 769, 114, 295), (337, 324, 106, 242), (339, 322, 111, 294), (539, 76, 122, 550), (540, 80, 130, 552), (393, 327, 118, 362), (1071, 325, 117, 1040), (519, 505, 115, 361), (514, 503, 119, 297), (512, 506, 117, 245), (768, 113, 133, 773), (885, 508, 126, 864), (559, 329, 123, 551), (779, 330, 125, 771), (503, 114, 125, 509), (502, 116, 126, 508), (760, 82, 124, 770), (326, 119, 127, 331), (769, 108, 123, 771), (558, 333, 131, 553), (778, 332, 128, 773), (516, 511, 135, 335), (869, 115, 134, 873), (507, 118, 135, 511), (323, 112, 131, 333), (505, 81, 132, 510), (759, 78, 129, 772), (247, 140, 146, 249), (363, 138, 144, 365), (63, 94, 139, 138), (289, 95, 141, 299), (237, 97, 140, 247), (349, 63, 138, 363), (575, 568, 155, 318), (655, 654, 157, 156), (141, 136, 142, 147), (138, 139, 145, 144), (1041, 137, 143, 1043), (299, 141, 147, 301), (645, 631, 160, 253), (163, 165, 174, 172), (831, 840, 148, 251), (842, 841, 153, 151), (835, 842, 151, 367), (1099, 843, 149, 1045), (655, 156, 203, 659), (1043, 143, 199, 1058), (665, 657, 159, 304), (656, 142, 183, 661), (663, 658, 158, 252), (657, 656, 154, 159), (253, 160, 170, 255), (1045, 149, 166, 1049), (633, 632, 165, 163), (633, 163, 172, 636), (647, 634, 164, 305), (634, 630, 162, 164), (635, 168, 176, 637), (1049, 166, 161, 1051), (172, 174, 182, 180), (255, 170, 178, 257), (367, 151, 169, 371), (630, 150, 168, 635), (305, 164, 173, 307), (164, 162, 171, 173), (180, 182, 190, 188), (257, 178, 186, 259), (638, 180, 188, 640), (373, 177, 185, 375), (307, 173, 181, 309), (173, 171, 179, 181), (371, 169, 177, 373), (636, 172, 180, 638), (375, 185, 193, 377), (189, 187, 195, 197), (1107, 913, 212, 1064), (639, 184, 192, 642), (1051, 161, 167, 1053), (637, 176, 184, 639), (309, 181, 189, 311), (181, 179, 187, 189), (1085, 641, 191, 1056), (262, 194, 191, 261), (314, 197, 195, 313), (649, 643, 196, 378), (640, 188, 196, 643), (917, 912, 214, 320), (188, 190, 198, 196), (1053, 167, 175, 1055), (1087, 660, 202, 1059), (265, 205, 202, 264), (317, 206, 201, 316), (667, 659, 203, 381), (365, 144, 200, 380), (1077, 566, 210, 1062), (159, 154, 201, 206), (156, 157, 204, 203), (318, 155, 209, 319), (266, 207, 210, 267), (577, 570, 211, 384), (572, 569, 207, 266), (570, 571, 208, 211), (568, 567, 209, 155), (320, 214, 215, 321), (268, 213, 212, 269), (927, 914, 216, 217), (916, 925, 213, 268), (920, 927, 217, 386), (912, 926, 215, 214), (913, 915, 269, 212), (924, 916, 268, 499), (499, 268, 269, 500), (581, 572, 266, 497), (566, 573, 267, 210), (497, 266, 267, 498), (143, 248, 263, 199), (660, 662, 264, 202), (496, 265, 264, 495), (641, 644, 261, 191), (493, 262, 261, 492), (167, 258, 260, 175), (166, 254, 256, 161), (161, 256, 258, 167), (488, 257, 259, 490), (149, 250, 254, 166), (486, 255, 257, 488), (484, 253, 255, 486), (671, 663, 252, 483), (843, 830, 250, 149), (839, 831, 251, 482), (653, 645, 253, 484), (57, 229, 246, 137), (470, 237, 247, 478), (137, 246, 248, 143), (478, 247, 249, 480), (523, 512, 245, 476), (504, 513, 244, 75), (325, 336, 245, 117), (501, 337, 242, 473), (785, 774, 243, 474), (565, 554, 241, 472), (465, 231, 240, 471), (69, 232, 239, 101), (51, 228, 238, 96), (461, 227, 237, 470), (807, 798, 236, 469), (796, 799, 235, 86), (463, 229, 231, 465), (60, 230, 232, 69), (892, 898, 234, 77), (907, 899, 233, 467), (96, 238, 230, 60), (86, 235, 228, 51), (448, 218, 223, 449), (7, 219, 224, 32), (691, 682, 225, 459), (711, 702, 224, 458), (784, 457, 222, 775), (690, 456, 221, 683), (564, 455, 220, 555), (710, 454, 219, 703), (979, 320, 321, 980), (977, 318, 319, 978), (567, 574, 319, 209), (976, 317, 316, 975), (661, 664, 316, 201), (184, 310, 312, 192), (1017, 917, 320, 979), (973, 314, 313, 972), (642, 646, 313, 195), (968, 309, 311, 970), (176, 308, 310, 184), (926, 918, 321, 215), (966, 307, 309, 968), (964, 305, 307, 966), (168, 306, 308, 176), (995, 647, 305, 964), (150, 302, 306, 168), (997, 665, 304, 963), (142, 300, 315, 183), (829, 832, 302, 150), (958, 299, 301, 960), (136, 298, 300, 142), (987, 575, 318, 977), (950, 289, 299, 958), (983, 514, 297, 956), (326, 338, 297, 119), (981, 339, 294, 953), (1003, 776, 295, 954), (985, 556, 293, 952), (945, 283, 292, 951), (74, 284, 291, 100), (56, 280, 290, 93), (941, 279, 289, 950), (792, 800, 288, 87), (1005, 801, 287, 949), (502, 515, 296, 116), (65, 282, 284, 74), (895, 900, 286, 82), (1015, 901, 285, 947), (62, 281, 298, 136), (93, 290, 282, 65), (943, 281, 283, 945), (1009, 833, 303, 962), (16, 270, 275, 40), (928, 272, 276, 929), (1001, 704, 275, 938), (999, 684, 277, 939), (87, 288, 280, 56), (1002, 937, 274, 777), (1000, 934, 270, 705), (998, 936, 273, 685), (984, 935, 271, 557), (1013, 877, 339, 981), (861, 876, 338, 326), (883, 875, 337, 501), (868, 874, 336, 325), (866, 323, 333, 871), (118, 327, 335, 135), (884, 516, 335, 873), (889, 865, 332, 778), (887, 871, 333, 558), (861, 326, 331, 864), (888, 863, 330, 779), (886, 870, 329, 559), (509, 517, 331, 127), (1103, 868, 325, 1071), (878, 869, 327, 393), (877, 860, 322, 339), (875, 867, 324, 337), (111, 322, 328, 120), (1193, 878, 393, 1161), (866, 879, 392, 323), (695, 12, 340, 706), (528, 19, 341, 560), (676, 22, 342, 686), (747, 23, 343, 780), (700, 707, 344, 36), (681, 687, 345, 46), (14, 387, 388, 38), (896, 902, 353, 80), (63, 349, 351, 72), (790, 802, 355, 67), (54, 347, 356, 94), (72, 351, 357, 102), (549, 561, 358, 110), (768, 781, 360, 113), (323, 392, 359, 112), (507, 518, 362, 118), (139, 364, 366, 145), (94, 356, 364, 139), (632, 648, 370, 165), (841, 834, 368, 153), (654, 666, 369, 157), (165, 370, 372, 174), (174, 372, 374, 182), (182, 374, 376, 190), (198, 379, 378, 196), (204, 382, 381, 203), (208, 383, 384, 211), (571, 576, 383, 208), (216, 385, 386, 217), (914, 919, 385, 216), (1197, 920, 386, 1154), (1167, 577, 384, 1152), (1133, 365, 380, 1148), (1177, 667, 381, 1149), (1175, 649, 378, 1146), (1143, 375, 377, 1145), (1139, 371, 373, 1141), (1141, 373, 375, 1143), (1135, 367, 371, 1139), (1189, 835, 367, 1135), (1117, 349, 363, 1131), (1131, 363, 365, 1133), (1163, 519, 361, 1129), (1161, 393, 362, 1130), (1120, 352, 391, 1160), (1116, 348, 390, 1159), (1185, 803, 389, 1158), (1118, 350, 352, 1120), (1195, 903, 354, 1122), (1159, 390, 350, 1118), (1158, 389, 348, 1116), (1108, 340, 344, 1112), (1012, 880, 447, 933), (1102, 881, 446, 1065), (1075, 1019, 395, 562), (1089, 1020, 396, 688), (1091, 1018, 394, 708), (1093, 1021, 397, 782), (1088, 689, 399, 1023), (1090, 709, 398, 1022), (1066, 441, 442, 1067), (1098, 836, 422, 1046), (1027, 403, 405, 1029), (1104, 904, 407, 1031), (1094, 804, 409, 1033), (1025, 401, 410, 1034), (1029, 405, 411, 1035), (1074, 563, 412, 1036), (1092, 783, 414, 1038), (1065, 446, 413, 1037), (1072, 520, 416, 1040), (1034, 410, 418, 1042), (1076, 578, 437, 1061), (1042, 418, 420, 1044), (1086, 668, 423, 1047), (1084, 650, 424, 1048), (1048, 424, 426, 1050), (1050, 426, 428, 1052), (1052, 428, 430, 1054), (1057, 433, 432, 1056), (1106, 921, 439, 1063), (1060, 436, 435, 1059), (1061, 437, 438, 1062), (1063, 439, 440, 1064), (986, 579, 438, 978), (996, 669, 435, 975), (969, 429, 431, 971), (994, 651, 432, 972), (967, 427, 429, 969), (1016, 922, 440, 980), (965, 425, 427, 967), (961, 421, 425, 965), (959, 419, 434, 974), (1008, 837, 421, 961), (957, 417, 419, 959), (933, 447, 416, 956), (946, 406, 445, 932), (942, 402, 444, 931), (1004, 805, 443, 930), (982, 521, 415, 955), (944, 404, 406, 946), (1014, 905, 408, 948), (943, 403, 417, 957), (931, 444, 404, 944), (934, 394, 398, 938), (930, 443, 402, 942), (219, 454, 458, 224), (235, 450, 462, 228), (238, 451, 464, 230), (898, 906, 468, 234), (230, 464, 466, 232), (799, 806, 450, 235), (228, 462, 451, 238), (232, 466, 452, 239), (336, 453, 476, 245), (513, 522, 475, 244), (246, 477, 479, 248), (229, 463, 477, 246), (830, 838, 481, 250), (250, 481, 485, 254), (256, 487, 489, 258), (254, 485, 487, 256), (258, 489, 491, 260), (644, 652, 492, 261), (662, 670, 495, 264), (248, 479, 494, 263), (573, 580, 498, 267), (915, 923, 500, 269), (874, 882, 453, 336), (1192, 883, 501, 1155), (1181, 1108, 454, 710), (1165, 1109, 455, 564), (1179, 1110, 456, 690), (1183, 1111, 457, 784), (1180, 711, 458, 1112), (1178, 691, 459, 1113), (1156, 448, 449, 1157), (1194, 907, 467, 1121), (1117, 463, 465, 1119), (1184, 807, 469, 1123), (1115, 461, 470, 1124), (1119, 465, 471, 1125), (1164, 565, 472, 1126), (1182, 785, 474, 1128), (1155, 501, 473, 1127), (1162, 523, 476, 1130), (1132, 478, 480, 1134), (1124, 470, 478, 1132), (1174, 653, 484, 1138), (1188, 839, 482, 1136), (1176, 671, 483, 1137), (1138, 484, 486, 1140), (1140, 486, 488, 1142), (1142, 488, 490, 1144), (1147, 493, 492, 1146), (1150, 496, 495, 1149), (1151, 497, 498, 1152), (1166, 581, 497, 1151), (1153, 499, 500, 1154), (1196, 924, 499, 1153), (1128, 474, 523, 1162), (234, 468, 522, 513), (948, 408, 521, 982), (1038, 414, 520, 1072), (1122, 354, 519, 1163), (113, 360, 518, 507), (125, 330, 517, 509), (872, 334, 516, 884), (82, 286, 515, 502), (954, 295, 514, 983), (77, 234, 513, 504), (474, 243, 512, 523), (115, 505, 510, 134), (113, 507, 511, 133), (334, 133, 511, 516), (82, 502, 508, 124), (119, 503, 509, 127), (863, 124, 508, 885), (243, 109, 506, 512), (295, 114, 503, 514), (354, 81, 505, 519), (1032, 77, 504, 1073), (1127, 473, 565, 1164), (1110, 1165, 564, 456), (1037, 413, 563, 1074), (1020, 1075, 562, 396), (112, 359, 561, 549), (22, 528, 560, 342), (862, 886, 559, 328), (865, 887, 558, 332), (936, 984, 557, 273), (953, 294, 556, 985), (456, 564, 555, 221), (473, 242, 554, 565), (332, 558, 553, 128), (328, 559, 551, 120), (78, 540, 552, 129), (79, 539, 550, 121), (294, 111, 548, 556), (242, 106, 547, 554), (70, 538, 546, 105), (71, 537, 545, 103), (53, 533, 544, 95), (52, 534, 543, 91), (795, 808, 542, 85), (797, 809, 541, 89), (893, 908, 539, 79), (894, 909, 540, 78), (112, 549, 553, 131), (108, 548, 551, 123), (62, 535, 537, 71), (61, 536, 538, 70), (89, 541, 533, 53), (91, 543, 536, 61), (95, 544, 535, 62), (4, 526, 530, 29), (15, 524, 529, 39), (720, 46, 532, 722), (736, 39, 529, 738), (85, 542, 534, 52), (715, 723, 528, 22), (273, 557, 527, 21), (731, 739, 524, 15), (221, 555, 525, 18), (1171, 613, 581, 1166), (605, 612, 580, 573), (991, 611, 579, 986), (1081, 610, 578, 1076), (1170, 609, 577, 1167), (600, 608, 576, 571), (990, 607, 575, 987), (598, 606, 574, 567), (601, 605, 573, 566), (613, 604, 572, 581), (602, 598, 567, 568), (603, 600, 571, 570), (604, 599, 569, 572), (609, 603, 570, 577), (1080, 601, 566, 1077), (607, 602, 568, 575), (1173, 629, 597, 1168), (620, 628, 596, 588), (993, 627, 595, 988), (1083, 626, 594, 1078), (1172, 625, 593, 1169), (619, 624, 592, 586), (615, 623, 591, 585), (992, 622, 590, 989), (629, 621, 589, 597), (618, 620, 588, 584), (617, 615, 585, 582), (625, 616, 587, 593), (621, 614, 583, 589), (616, 619, 586, 587), (622, 617, 582, 590), (1082, 618, 584, 1079), (304, 159, 602, 607), (1060, 205, 601, 1080), (382, 204, 603, 609), (252, 158, 599, 604), (204, 157, 600, 603), (159, 206, 598, 602), (483, 252, 604, 613), (205, 265, 605, 601), (206, 317, 606, 598), (963, 304, 607, 990), (157, 369, 608, 600), (1150, 382, 609, 1170), (1047, 423, 610, 1081), (976, 436, 611, 991), (265, 496, 612, 605), (1137, 483, 613, 1171), (1057, 194, 618, 1082), (311, 189, 617, 622), (198, 190, 619, 616), (259, 186, 614, 621), (379, 198, 616, 625), (189, 197, 615, 617), (194, 262, 620, 618), (490, 259, 621, 629), (970, 311, 622, 992), (197, 314, 623, 615), (190, 376, 624, 619), (1147, 379, 625, 1172), (1054, 430, 626, 1083), (973, 433, 627, 993), (262, 493, 628, 620), (1144, 490, 629, 1173), (1136, 482, 653, 1174), (260, 491, 652, 644), (971, 431, 651, 994), (1046, 422, 650, 1084), (1145, 377, 649, 1175), (153, 368, 648, 632), (962, 303, 647, 995), (192, 312, 646, 642), (482, 251, 645, 653), (175, 260, 644, 641), (185, 640, 643, 193), (377, 193, 643, 649), (1055, 175, 641, 1085), (179, 637, 639, 187), (187, 639, 642, 195), (169, 636, 638, 177), (177, 638, 640, 185), (162, 630, 635, 171), (171, 635, 637, 179), (152, 150, 630, 634), (303, 152, 634, 647), (151, 633, 636, 169), (151, 153, 632, 633), (251, 148, 631, 645), (1134, 480, 671, 1176), (263, 494, 670, 662), (974, 434, 669, 996), (1044, 420, 668, 1086), (1148, 380, 667, 1177), (145, 366, 666, 654), (960, 301, 665, 997), (183, 315, 664, 661), (480, 249, 663, 671), (199, 263, 662, 660), (380, 200, 659, 667), (1058, 199, 660, 1087), (147, 142, 656, 657), (249, 146, 658, 663), (154, 656, 661, 201), (301, 147, 657, 665), (144, 655, 659, 200), (144, 145, 654, 655), (1157, 449, 691, 1178), (1156, 1179, 690, 448), (1067, 442, 689, 1088), (1066, 1089, 688, 441), (38, 388, 687, 681), (14, 676, 686, 387), (928, 998, 685, 272), (929, 276, 684, 999), (448, 690, 683, 218), (449, 223, 682, 691), (1, 673, 678, 26), (9, 672, 677, 33), (223, 30, 679, 682), (719, 38, 681, 724), (733, 26, 678, 740), (276, 34, 680, 684), (218, 683, 674, 5), (714, 725, 676, 14), (728, 741, 673, 1), (272, 685, 675, 10), (1114, 460, 711, 1180), (1111, 1181, 710, 457), (1024, 400, 709, 1090), (1021, 1091, 708, 397), (47, 346, 707, 700), (23, 695, 706, 343), (937, 1000, 705, 274), (940, 278, 704, 1001), (457, 710, 703, 222), (460, 226, 702, 711), (11, 692, 697, 35), (2, 694, 699, 27), (278, 48, 701, 704), (721, 47, 700, 726), (226, 41, 698, 702), (737, 35, 697, 742), (274, 705, 696, 24), (716, 727, 695, 23), (222, 703, 693, 17), (732, 743, 692, 11), (13, 694, 727, 716), (37, 721, 726, 699), (0, 672, 725, 714), (25, 719, 724, 677), (9, 526, 723, 715), (33, 720, 722, 530), (12, 712, 717, 36), (0, 714, 719, 25), (749, 786, 721, 37), (699, 726, 717, 27), (677, 724, 720, 33), (530, 722, 718, 29), (744, 13, 716, 787), (694, 2, 712, 727), (672, 9, 715, 725), (526, 4, 713, 723), (24, 696, 743, 732), (48, 737, 742, 701), (10, 675, 741, 728), (34, 733, 740, 680), (21, 527, 739, 731), (45, 736, 738, 531), (3, 729, 734, 28), (10, 728, 733, 34), (752, 788, 737, 48), (680, 740, 736, 45), (531, 738, 735, 44), (701, 742, 734, 40), (748, 24, 732, 789), (675, 21, 731, 741), (527, 20, 730, 739), (696, 16, 729, 743), (20, 748, 789, 730), (44, 735, 788, 752), (4, 744, 787, 713), (29, 718, 786, 749), (1126, 472, 785, 1182), (1109, 1183, 784, 455), (1036, 412, 783, 1092), (1019, 1093, 782, 395), (110, 358, 781, 768), (19, 747, 780, 341), (870, 888, 779, 329), (872, 889, 778, 334), (935, 1002, 777, 271), (952, 293, 776, 1003), (455, 784, 775, 220), (472, 241, 774, 785), (81, 759, 772, 132), (334, 778, 773, 133), (114, 769, 771, 125), (76, 760, 770, 122), (329, 779, 771, 123), (110, 768, 773, 128), (293, 108, 769, 776), (241, 107, 767, 774), (68, 758, 766, 104), (73, 757, 765, 99), (55, 753, 764, 90), (50, 754, 763, 92), (791, 810, 762, 84), (793, 811, 761, 88), (891, 910, 759, 81), (897, 911, 760, 76), (59, 756, 758, 68), (64, 755, 757, 73), (88, 761, 754, 50), (92, 763, 756, 59), (90, 764, 755, 64), (13, 744, 749, 37), (6, 745, 750, 31), (735, 31, 750, 788), (84, 762, 753, 55), (718, 43, 751, 786), (730, 789, 745, 6), (271, 777, 748, 20), (220, 775, 746, 8), (713, 787, 747, 19), (44, 752, 811, 793), (47, 751, 810, 791), (45, 531, 809, 797), (43, 532, 808, 795), (1113, 459, 807, 1184), (226, 460, 806, 799), (940, 400, 805, 1004), (1023, 399, 804, 1094), (1114, 346, 803, 1185), (46, 345, 802, 790), (939, 277, 801, 1005), (48, 278, 800, 792), (41, 226, 799, 796), (459, 225, 798, 807), (532, 46, 790, 808), (1024, 41, 796, 1095), (225, 42, 794, 798), (751, 43, 795, 810), (752, 48, 792, 811), (277, 45, 797, 801), (346, 47, 791, 803), (531, 44, 793, 809), (1191, 859, 827, 1186), (850, 858, 826, 818), (1011, 857, 825, 1006), (1101, 856, 824, 1096), (1190, 855, 823, 1187), (845, 854, 822, 815), (1010, 853, 821, 1007), (849, 852, 820, 814), (859, 851, 819, 827), (847, 850, 818, 817), (1100, 847, 817, 1097), (855, 846, 816, 823), (846, 845, 815, 816), (851, 844, 813, 819), (853, 848, 812, 821), (848, 849, 814, 812), (1186, 827, 839, 1188), (818, 826, 838, 830), (1006, 825, 837, 1008), (1096, 824, 836, 1098), (1187, 823, 835, 1189), (815, 822, 834, 841), (1007, 821, 833, 1009), (814, 820, 832, 829), (827, 819, 831, 839), (817, 818, 830, 843), (1097, 817, 843, 1099), (823, 816, 842, 835), (816, 815, 841, 842), (819, 813, 840, 831), (821, 812, 828, 833), (812, 814, 829, 828), (89, 53, 849, 848), (287, 89, 848, 853), (236, 83, 844, 851), (54, 67, 845, 846), (347, 54, 846, 855), (1025, 49, 847, 1100), (49, 227, 850, 847), (469, 236, 851, 859), (53, 279, 852, 849), (949, 287, 853, 1010), (67, 355, 854, 845), (1115, 347, 855, 1190), (1033, 409, 856, 1101), (941, 401, 857, 1011), (227, 461, 858, 850), (1123, 469, 859, 1191), (132, 772, 889, 872), (122, 770, 888, 870), (129, 552, 887, 865), (121, 550, 886, 862), (330, 863, 885, 517), (132, 872, 884, 510), (1121, 467, 883, 1192), (244, 475, 882, 874), (1031, 407, 881, 1102), (955, 415, 880, 1012), (80, 353, 879, 866), (1129, 361, 878, 1193), (233, 58, 867, 875), (285, 79, 860, 877), (361, 115, 869, 878), (1039, 75, 868, 1103), (550, 122, 870, 886), (770, 124, 863, 888), (116, 861, 864, 126), (552, 130, 871, 887), (772, 129, 865, 889), (510, 884, 873, 134), (80, 866, 871, 130), (75, 244, 874, 868), (467, 233, 875, 883), (116, 296, 876, 861), (947, 285, 877, 1013), (327, 869, 873, 335), (517, 885, 864, 331), (322, 860, 862, 328), (104, 766, 911, 897), (99, 765, 910, 891), (105, 546, 909, 894), (103, 545, 908, 893), (1125, 471, 907, 1194), (239, 452, 906, 898), (932, 445, 905, 1014), (1035, 411, 904, 1104), (1160, 391, 903, 1195), (102, 357, 902, 896), (951, 292, 901, 1015), (100, 291, 900, 895), (471, 240, 899, 907), (101, 239, 898, 892), (545, 104, 897, 908), (546, 102, 896, 909), (765, 105, 894, 910), (766, 100, 895, 911), (1070, 101, 892, 1105), (391, 99, 891, 903), (240, 98, 890, 899), (292, 103, 893, 901), (1168, 597, 924, 1196), (588, 596, 923, 915), (988, 595, 922, 1016), (1078, 594, 921, 1106), (1169, 593, 920, 1197), (586, 592, 919, 914), (585, 591, 918, 926), (989, 590, 917, 1017), (597, 589, 916, 924), (584, 588, 915, 913), (582, 585, 926, 912), (593, 587, 927, 920), (589, 583, 925, 916), (587, 586, 914, 927), (590, 582, 912, 917), (1079, 584, 913, 1107), (594, 989, 1017, 921), (591, 988, 1016, 918), (411, 951, 1015, 904), (291, 932, 1014, 900), (407, 947, 1013, 881), (296, 955, 1012, 876), (279, 941, 1011, 852), (409, 949, 1010, 856), (824, 1007, 1009, 836), (820, 1006, 1008, 832), (856, 1010, 1007, 824), (852, 1011, 1006, 820), (399, 939, 1005, 804), (278, 940, 1004, 800), (412, 952, 1003, 783), (395, 782, 1002, 935), (400, 940, 1001, 709), (397, 708, 1000, 937), (442, 929, 999, 689), (441, 688, 998, 928), (420, 960, 997, 668), (315, 974, 996, 664), (422, 962, 995, 650), (312, 971, 994, 646), (314, 973, 993, 623), (430, 970, 992, 626), (317, 976, 991, 606), (423, 963, 990, 610), (626, 992, 989, 594), (623, 993, 988, 591), (610, 990, 987, 578), (606, 991, 986, 574), (413, 953, 985, 563), (396, 562, 984, 936), (414, 954, 983, 520), (286, 948, 982, 515), (288, 930, 942, 280), (270, 934, 938, 275), (290, 931, 944, 282), (281, 943, 957, 298), (900, 1014, 948, 286), (282, 944, 946, 284), (515, 982, 955, 296), (800, 1004, 930, 288), (280, 942, 931, 290), (284, 946, 932, 291), (338, 933, 956, 297), (298, 957, 959, 300), (832, 1008, 961, 302), (300, 959, 974, 315), (302, 961, 965, 306), (306, 965, 967, 308), (918, 1016, 980, 321), (308, 967, 969, 310), (646, 994, 972, 313), (310, 969, 971, 312), (664, 996, 975, 316), (574, 986, 978, 319), (876, 1012, 933, 338), (881, 1013, 981, 446), (562, 395, 935, 984), (688, 396, 936, 998), (708, 394, 934, 1000), (782, 397, 937, 1002), (689, 999, 939, 399), (709, 1001, 938, 398), (441, 928, 929, 442), (836, 1009, 962, 422), (403, 943, 945, 405), (904, 1015, 947, 407), (804, 1005, 949, 409), (401, 941, 950, 410), (405, 945, 951, 411), (563, 985, 952, 412), (783, 1003, 954, 414), (446, 981, 953, 413), (520, 983, 956, 416), (410, 950, 958, 418), (578, 987, 977, 437), (418, 958, 960, 420), (668, 997, 963, 423), (650, 995, 964, 424), (424, 964, 966, 426), (426, 966, 968, 428), (428, 968, 970, 430), (433, 973, 972, 432), (921, 1017, 979, 439), (436, 976, 975, 435), (437, 977, 978, 438), (439, 979, 980, 440), (595, 1079, 1107, 922), (583, 1078, 1106, 925), (445, 1070, 1105, 905), (98, 1035, 1104, 890), (415, 1039, 1103, 880), (58, 1031, 1102, 867), (83, 1033, 1101, 844), (401, 1025, 1100, 857), (825, 1097, 1099, 837), (813, 1096, 1098, 840), (857, 1100, 1097, 825), (844, 1101, 1096, 813), (400, 1024, 1095, 805), (42, 1023, 1094, 794), (8, 746, 1093, 1019), (107, 1036, 1092, 767), (17, 693, 1091, 1021), (41, 1024, 1090, 698), (5, 674, 1089, 1066), (30, 1067, 1088, 679), (434, 1058, 1087, 669), (146, 1044, 1086, 658), (431, 1055, 1085, 651), (148, 1046, 1084, 631), (186, 1054, 1083, 614), (433, 1057, 1082, 627), (158, 1047, 1081, 599), (436, 1060, 1080, 611), (627, 1082, 1079, 595), (614, 1083, 1078, 583), (611, 1080, 1077, 579), (599, 1081, 1076, 569), (18, 525, 1075, 1020), (106, 1037, 1074, 547), (408, 1032, 1073, 521), (109, 1038, 1072, 506), (213, 1063, 1064, 212), (207, 1061, 1062, 210), (205, 1060, 1059, 202), (925, 1106, 1063, 213), (194, 1057, 1056, 191), (178, 1052, 1054, 186), (170, 1050, 1052, 178), (160, 1048, 1050, 170), (631, 1084, 1048, 160), (658, 1086, 1047, 158), (140, 1042, 1044, 146), (569, 1076, 1061, 207), (97, 1034, 1042, 140), (506, 1072, 1040, 117), (324, 1065, 1037, 106), (767, 1092, 1038, 109), (547, 1074, 1036, 107), (66, 1029, 1035, 98), (49, 1025, 1034, 97), (794, 1094, 1033, 83), (890, 1104, 1031, 58), (57, 1027, 1029, 66), (840, 1098, 1046, 148), (5, 1066, 1067, 30), (698, 1090, 1022, 32), (679, 1088, 1023, 42), (746, 17, 1021, 1093), (693, 7, 1018, 1091), (674, 18, 1020, 1089), (525, 8, 1019, 1075), (867, 1102, 1065, 324), (880, 1103, 1071, 447), (579, 1077, 1062, 438), (669, 1087, 1059, 435), (429, 1053, 1055, 431), (651, 1085, 1056, 432), (427, 1051, 1053, 429), (922, 1107, 1064, 440), (425, 1049, 1051, 427), (421, 1045, 1049, 425), (419, 1043, 1058, 434), (837, 1099, 1045, 421), (417, 1041, 1043, 419), (447, 1071, 1040, 416), (406, 1030, 1070, 445), (402, 1026, 1069, 444), (805, 1095, 1068, 443), (521, 1073, 1039, 415), (404, 1028, 1030, 406), (905, 1105, 1032, 408), (403, 1027, 1041, 417), (444, 1069, 1028, 404), (394, 1018, 1022, 398), (443, 1068, 1026, 402), (596, 1169, 1197, 923), (592, 1168, 1196, 919), (452, 1160, 1195, 906), (357, 1125, 1194, 902), (475, 1129, 1193, 882), (353, 1121, 1192, 879), (355, 1123, 1191, 854), (461, 1115, 1190, 858), (826, 1187, 1189, 838), (822, 1186, 1188, 834), (858, 1190, 1187, 826), (854, 1191, 1186, 822), (460, 1114, 1185, 806), (345, 1113, 1184, 802), (341, 780, 1183, 1109), (358, 1126, 1182, 781), (343, 706, 1181, 1111), (346, 1114, 1180, 707), (387, 686, 1179, 1156), (388, 1157, 1178, 687), (494, 1148, 1177, 670), (366, 1134, 1176, 666), (491, 1145, 1175, 652), (368, 1136, 1174, 648), (376, 1144, 1173, 624), (493, 1147, 1172, 628), (369, 1137, 1171, 608), (496, 1150, 1170, 612), (628, 1172, 1169, 596), (624, 1173, 1168, 592), (612, 1170, 1167, 580), (608, 1171, 1166, 576), (342, 560, 1165, 1110), (359, 1127, 1164, 561), (468, 1122, 1163, 522), (360, 1128, 1162, 518), (919, 1196, 1153, 385), (385, 1153, 1154, 386), (576, 1166, 1151, 383), (383, 1151, 1152, 384), (382, 1150, 1149, 381), (379, 1147, 1146, 378), (374, 1142, 1144, 376), (372, 1140, 1142, 374), (370, 1138, 1140, 372), (666, 1176, 1137, 369), (834, 1188, 1136, 368), (648, 1174, 1138, 370), (356, 1124, 1132, 364), (364, 1132, 1134, 366), (518, 1162, 1130, 362), (392, 1155, 1127, 359), (781, 1182, 1128, 360), (561, 1164, 1126, 358), (351, 1119, 1125, 357), (347, 1115, 1124, 356), (802, 1184, 1123, 355), (349, 1117, 1119, 351), (902, 1194, 1121, 353), (387, 1156, 1157, 388), (687, 1178, 1113, 345), (707, 1180, 1112, 344), (780, 343, 1111, 1183), (686, 342, 1110, 1179), (560, 341, 1109, 1165), (706, 340, 1108, 1181), (879, 1192, 1155, 392), (454, 1108, 1112, 458), (450, 1158, 1116, 462), (451, 1159, 1118, 464), (906, 1195, 1122, 468), (464, 1118, 1120, 466), (806, 1185, 1158, 450), (462, 1116, 1159, 451), (466, 1120, 1160, 452), (453, 1161, 1130, 476), (522, 1163, 1129, 475), (477, 1131, 1133, 479), (463, 1117, 1131, 477), (838, 1189, 1135, 481), (481, 1135, 1139, 485), (487, 1141, 1143, 489), (485, 1139, 1141, 487), (489, 1143, 1145, 491), (652, 1175, 1146, 492), (670, 1177, 1149, 495), (479, 1133, 1148, 494), (580, 1167, 1152, 498), (923, 1197, 1154, 500), (882, 1193, 1161, 453)])
me_plane.materials.append(mat_brushed_metal)
me_plane.use_remesh_preserve_volume = False
me_plane.use_remesh_preserve_attributes = False
me_plane.use_mirror_vertex_groups = False
me_plane.update()

# ---- objects
ob_plane_004 = bpy.data.objects.new('Plane.004', me_plane_004)
ob_plane_003 = bpy.data.objects.new('Plane.003', me_plane_003)
ob_plane_002 = bpy.data.objects.new('Plane.002', me_plane_002)
ob_plane_001 = bpy.data.objects.new('Plane.001', me_plane_001)
ob_sun_001 = bpy.data.objects.new('Sun.001', light_sun_001)
ob_sun = bpy.data.objects.new('Sun', light_sun)
ob_hemi_001 = bpy.data.objects.new('Hemi.001', light_hemi_001)
ob_plane = bpy.data.objects.new('Plane', me_plane)
ob_camera = bpy.data.objects.new('Camera', cam_camera)

# ---- transforms, parenting, visibility, modifiers, constraints
ob_plane_004.location = (0.0, 0.0, 0.0)
ob_plane_004.scale = (9.067, 9.067, 9.067)
ob_plane_004.lineart.crease_threshold = 0.0
ob_plane_003.location = (-0.002639, -1.564, 1.571)
ob_plane_003.scale = (-0.4328, -0.4328, -0.4328)
ob_plane_003.lineart.crease_threshold = 0.0
ob_plane_002.location = (-0.01091, -1.024, 2.553)
ob_plane_002.scale = (-0.4224, -0.4224, -0.4224)
ob_plane_002.lineart.crease_threshold = 0.0
ob_plane_001.location = (-0.01984, 2.128, 3.226)
ob_plane_001.scale = (-0.7889, -0.7889, -0.7889)
ob_plane_001.lineart.crease_threshold = 0.0
ob_sun_001.location = (-3.606, -11.19, 11.55)
ob_sun_001.rotation_euler = (0.3227, -0.7793, 0.8693)
ob_sun_001.lineart.crease_threshold = 0.0
ob_sun.location = (11.43, 12.74, 6.959)
ob_sun.rotation_euler = (4.432, -3.522, -0.8439)
ob_sun.lineart.crease_threshold = 0.0
ob_hemi_001.location = (-14.58, 13.05, 6.762)
ob_hemi_001.rotation_euler = (-2.45, -2.592, 1.375)
ob_hemi_001.lineart.crease_threshold = 0.0
ob_plane.location = (0.0, 0.0, 0.0)
ob_plane.lineart.crease_threshold = 0.0
_m = ob_plane.modifiers.new('Subsurf', 'SUBSURF')
_m.uv_smooth = 'PRESERVE_CORNERS'
_m.quality = 2
_m.show_only_control_edges = False
ob_camera.location = (6.974, -4.825, 5.908)
ob_camera.rotation_euler = (1.109, 0.0, 0.8149)
ob_camera.lock_rotations_4d = False
ob_camera.empty_display_type = 'ARROWS'
ob_camera.color = (0.0, 0.0, 0.0, 0.0)
ob_camera.display_type = 'WIRE'
ob_camera.lineart.crease_threshold = 0.0

# ---- collection membership
col_collection_1.objects.link(ob_plane_004)
col_collection_1.objects.link(ob_plane_003)
col_collection_1.objects.link(ob_plane_002)
col_collection_1.objects.link(ob_plane_001)
col_collection_1.objects.link(ob_sun_001)
col_collection_1.objects.link(ob_sun)
col_collection_1.objects.link(ob_hemi_001)
col_collection_1.objects.link(ob_plane)
col_collection_1.objects.link(ob_camera)

# ---- scene / render settings (as saved in the file)
scene.camera = ob_camera
scene.frame_start = 1; scene.frame_end = 250; scene.frame_set(1)
scene.render.engine = 'CYCLES'
scene.render.resolution_percentage = 50
scene.render.dither_intensity = 0.0
scene.cycles.use_denoising = False
scene.cycles.samples = 128
scene.cycles.sampling_pattern = 'TABULATED_SOBOL'
scene.cycles.use_adaptive_sampling = False
scene.cycles.use_light_tree = False
scene.cycles.blur_glossy = 0.0
scene.cycles.sample_clamp_indirect = 0.0
scene.view_settings.view_transform = 'Standard'
bpy.context.view_layer.update()
